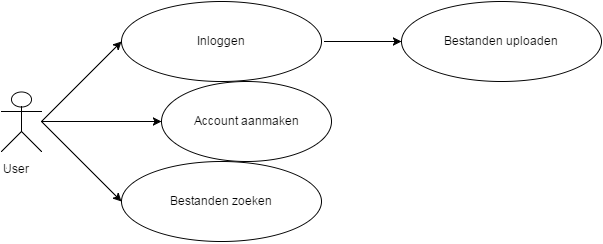

The diagram above was exported from draw.io. Its source (the exported page's mxGraphModel, read from the mxfile embedded in the PNG):
<mxGraphModel dx="687" dy="806" grid="1" gridSize="10" guides="1" tooltips="1" connect="1" arrows="1" fold="1" page="1" pageScale="1" pageWidth="826" pageHeight="1169" background="#ffffff" math="0">
  <root>
    <mxCell id="0" />
    <mxCell id="1" parent="0" />
    <mxCell id="5c75c12d658c5e83-6" value="Actor" style="shape=umlActor;verticalLabelPosition=bottom;labelBackgroundColor=#ffffff;verticalAlign=top;html=1;" vertex="1" parent="1">
      <mxGeometry x="40" y="130" width="40" height="60" as="geometry" />
    </mxCell>
    <mxCell id="5c75c12d658c5e83-18" value="&amp;nbsp; &amp;nbsp;&amp;nbsp;" style="text;html=1;resizable=0;points=[];autosize=1;align=left;verticalAlign=top;spacingTop=-4;fillColor=#FFFFFF;" vertex="1" parent="1">
      <mxGeometry x="45" y="190" width="30" height="20" as="geometry" />
    </mxCell>
    <mxCell id="5c75c12d658c5e83-17" value="User" style="text;html=1;resizable=0;points=[];autosize=1;align=left;verticalAlign=top;spacingTop=-4;" vertex="1" parent="1">
      <mxGeometry x="40" y="200" width="40" height="20" as="geometry" />
    </mxCell>
    <mxCell id="5c75c12d658c5e83-20" value="" style="endArrow=classic;html=1;" edge="1" parent="1">
      <mxGeometry width="50" height="50" relative="1" as="geometry">
        <mxPoint x="80" y="160" as="sourcePoint" />
        <mxPoint x="160" y="80" as="targetPoint" />
      </mxGeometry>
    </mxCell>
    <mxCell id="5c75c12d658c5e83-21" value="Inloggen" style="ellipse;whiteSpace=wrap;html=1;fillColor=#FFFFFF;" vertex="1" parent="1">
      <mxGeometry x="160" y="40" width="200" height="80" as="geometry" />
    </mxCell>
    <mxCell id="5c75c12d658c5e83-22" value="" style="endArrow=classic;html=1;" edge="1" parent="1">
      <mxGeometry width="50" height="50" relative="1" as="geometry">
        <mxPoint x="363" y="80" as="sourcePoint" />
        <mxPoint x="440" y="80" as="targetPoint" />
      </mxGeometry>
    </mxCell>
    <mxCell id="5c75c12d658c5e83-24" value="" style="endArrow=classic;html=1;" edge="1" parent="1">
      <mxGeometry x="120" y="150" width="50" height="50" as="geometry">
        <mxPoint x="80" y="160" as="sourcePoint" />
        <mxPoint x="160" y="240" as="targetPoint" />
      </mxGeometry>
    </mxCell>
    <mxCell id="5c75c12d658c5e83-25" value="Bestanden zoeken" style="ellipse;whiteSpace=wrap;html=1;fillColor=#FFFFFF;" vertex="1" parent="1">
      <mxGeometry x="160" y="200" width="200" height="80" as="geometry" />
    </mxCell>
    <mxCell id="5c75c12d658c5e83-26" value="Bestanden uploaden" style="ellipse;whiteSpace=wrap;html=1;fillColor=#FFFFFF;" vertex="1" parent="1">
      <mxGeometry x="440" y="40" width="200" height="80" as="geometry" />
    </mxCell>
    <mxCell id="5c75c12d658c5e83-28" value="" style="endArrow=classic;html=1;" edge="1" parent="1">
      <mxGeometry width="50" height="50" relative="1" as="geometry">
        <mxPoint x="80" y="160" as="sourcePoint" />
        <mxPoint x="200" y="160" as="targetPoint" />
      </mxGeometry>
    </mxCell>
    <mxCell id="5c75c12d658c5e83-29" value="Account aanmaken" style="ellipse;whiteSpace=wrap;html=1;fillColor=#FFFFFF;" vertex="1" parent="1">
      <mxGeometry x="200" y="120" width="170" height="80" as="geometry" />
    </mxCell>
  </root>
</mxGraphModel>